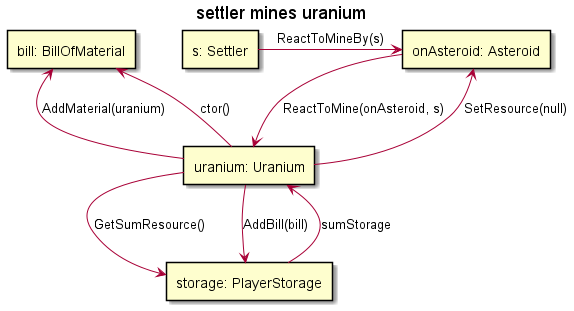

The diagram above was rendered by PlantUML. Its source (embedded in the PNG):
@startuml

skinparam SequenceLifeLineBackgroundColor LightYellow

title "settler mines uranium"

rectangle "s: Settler" as settler
rectangle "onAsteroid: Asteroid" as onAsteroid
rectangle "uranium: Uranium" as uranium
rectangle "storage: PlayerStorage" as storage
rectangle "bill: BillOfMaterial" as bill

settler->onAsteroid : ReactToMineBy(s)
onAsteroid -> uranium : ReactToMine(onAsteroid, s)
uranium -> storage : GetSumResource()
storage -> uranium : sumStorage
uranium -> bill : ctor()
uranium-up->bill: AddMaterial(uranium)
uranium-down->storage : AddBill(bill)
uranium -up-> onAsteroid : SetResource(null)


@enduml